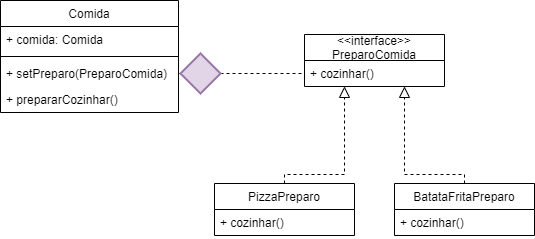

The diagram above was exported from draw.io. Its source (the exported page's mxGraphModel, read from the mxfile embedded in the PNG):
<mxGraphModel dx="865" dy="541" grid="1" gridSize="10" guides="1" tooltips="1" connect="1" arrows="1" fold="1" page="1" pageScale="1" pageWidth="827" pageHeight="1169" math="0" shadow="0">
  <root>
    <mxCell id="0" />
    <mxCell id="1" parent="0" />
    <mxCell id="saXmtTxe2ynewvDiHz8r-1" value="&lt;&lt;interface&gt;&gt;&#10;PreparoComida" style="swimlane;fontStyle=0;childLayout=stackLayout;horizontal=1;startSize=26;fillColor=none;horizontalStack=0;resizeParent=1;resizeParentMax=0;resizeLast=0;collapsible=1;marginBottom=0;" vertex="1" parent="1">
      <mxGeometry x="454" y="120" width="140" height="52" as="geometry" />
    </mxCell>
    <mxCell id="saXmtTxe2ynewvDiHz8r-3" value="+ cozinhar()    " style="text;strokeColor=none;fillColor=none;align=left;verticalAlign=top;spacingLeft=4;spacingRight=4;overflow=hidden;rotatable=0;points=[[0,0.5],[1,0.5]];portConstraint=eastwest;" vertex="1" parent="saXmtTxe2ynewvDiHz8r-1">
      <mxGeometry y="26" width="140" height="26" as="geometry" />
    </mxCell>
    <mxCell id="saXmtTxe2ynewvDiHz8r-38" style="edgeStyle=orthogonalEdgeStyle;rounded=0;orthogonalLoop=1;jettySize=auto;html=1;exitX=0.5;exitY=0;exitDx=0;exitDy=0;dashed=1;endArrow=none;endFill=0;" edge="1" parent="1" source="saXmtTxe2ynewvDiHz8r-7" target="saXmtTxe2ynewvDiHz8r-1">
      <mxGeometry relative="1" as="geometry">
        <Array as="points">
          <mxPoint x="434" y="260" />
          <mxPoint x="494" y="260" />
        </Array>
      </mxGeometry>
    </mxCell>
    <mxCell id="saXmtTxe2ynewvDiHz8r-7" value="PizzaPreparo" style="swimlane;fontStyle=0;childLayout=stackLayout;horizontal=1;startSize=26;fillColor=none;horizontalStack=0;resizeParent=1;resizeParentMax=0;resizeLast=0;collapsible=1;marginBottom=0;" vertex="1" parent="1">
      <mxGeometry x="364" y="269" width="140" height="52" as="geometry" />
    </mxCell>
    <mxCell id="saXmtTxe2ynewvDiHz8r-9" value="+ cozinhar()    " style="text;strokeColor=none;fillColor=none;align=left;verticalAlign=top;spacingLeft=4;spacingRight=4;overflow=hidden;rotatable=0;points=[[0,0.5],[1,0.5]];portConstraint=eastwest;" vertex="1" parent="saXmtTxe2ynewvDiHz8r-7">
      <mxGeometry y="26" width="140" height="26" as="geometry" />
    </mxCell>
    <mxCell id="saXmtTxe2ynewvDiHz8r-39" style="edgeStyle=orthogonalEdgeStyle;rounded=0;orthogonalLoop=1;jettySize=auto;html=1;exitX=0.5;exitY=0;exitDx=0;exitDy=0;dashed=1;endArrow=none;endFill=0;" edge="1" parent="1" source="saXmtTxe2ynewvDiHz8r-11" target="saXmtTxe2ynewvDiHz8r-1">
      <mxGeometry relative="1" as="geometry">
        <Array as="points">
          <mxPoint x="614" y="260" />
          <mxPoint x="554" y="260" />
        </Array>
      </mxGeometry>
    </mxCell>
    <mxCell id="saXmtTxe2ynewvDiHz8r-11" value="BatataFritaPreparo" style="swimlane;fontStyle=0;childLayout=stackLayout;horizontal=1;startSize=26;fillColor=none;horizontalStack=0;resizeParent=1;resizeParentMax=0;resizeLast=0;collapsible=1;marginBottom=0;" vertex="1" parent="1">
      <mxGeometry x="544" y="269" width="140" height="52" as="geometry" />
    </mxCell>
    <mxCell id="saXmtTxe2ynewvDiHz8r-13" value="+ cozinhar()    " style="text;strokeColor=none;fillColor=none;align=left;verticalAlign=top;spacingLeft=4;spacingRight=4;overflow=hidden;rotatable=0;points=[[0,0.5],[1,0.5]];portConstraint=eastwest;" vertex="1" parent="saXmtTxe2ynewvDiHz8r-11">
      <mxGeometry y="26" width="140" height="26" as="geometry" />
    </mxCell>
    <mxCell id="saXmtTxe2ynewvDiHz8r-37" value="" style="triangle;whiteSpace=wrap;html=1;rotation=-90;" vertex="1" parent="1">
      <mxGeometry x="489" y="173" width="10" height="10" as="geometry" />
    </mxCell>
    <mxCell id="saXmtTxe2ynewvDiHz8r-43" value="" style="triangle;whiteSpace=wrap;html=1;rotation=-90;" vertex="1" parent="1">
      <mxGeometry x="549" y="173" width="10" height="10" as="geometry" />
    </mxCell>
    <mxCell id="saXmtTxe2ynewvDiHz8r-45" value="Comida" style="swimlane;fontStyle=0;align=center;verticalAlign=top;childLayout=stackLayout;horizontal=1;startSize=26;horizontalStack=0;resizeParent=1;resizeParentMax=0;resizeLast=0;collapsible=1;marginBottom=0;" vertex="1" parent="1">
      <mxGeometry x="150" y="86" width="178" height="112" as="geometry" />
    </mxCell>
    <mxCell id="saXmtTxe2ynewvDiHz8r-46" value="+ comida: Comida" style="text;strokeColor=none;fillColor=none;align=left;verticalAlign=top;spacingLeft=4;spacingRight=4;overflow=hidden;rotatable=0;points=[[0,0.5],[1,0.5]];portConstraint=eastwest;fontStyle=0" vertex="1" parent="saXmtTxe2ynewvDiHz8r-45">
      <mxGeometry y="26" width="178" height="26" as="geometry" />
    </mxCell>
    <mxCell id="saXmtTxe2ynewvDiHz8r-47" value="" style="line;strokeWidth=1;fillColor=none;align=left;verticalAlign=middle;spacingTop=-1;spacingLeft=3;spacingRight=3;rotatable=0;labelPosition=right;points=[];portConstraint=eastwest;strokeColor=inherit;" vertex="1" parent="saXmtTxe2ynewvDiHz8r-45">
      <mxGeometry y="52" width="178" height="8" as="geometry" />
    </mxCell>
    <mxCell id="saXmtTxe2ynewvDiHz8r-49" value="+ setPreparo(PreparoComida)  &#10;   " style="text;strokeColor=none;fillColor=none;align=left;verticalAlign=top;spacingLeft=4;spacingRight=4;overflow=hidden;rotatable=0;points=[[0,0.5],[1,0.5]];portConstraint=eastwest;" vertex="1" parent="saXmtTxe2ynewvDiHz8r-45">
      <mxGeometry y="60" width="178" height="26" as="geometry" />
    </mxCell>
    <mxCell id="saXmtTxe2ynewvDiHz8r-48" value="+ prepararCozinhar()" style="text;strokeColor=none;fillColor=none;align=left;verticalAlign=top;spacingLeft=4;spacingRight=4;overflow=hidden;rotatable=0;points=[[0,0.5],[1,0.5]];portConstraint=eastwest;" vertex="1" parent="saXmtTxe2ynewvDiHz8r-45">
      <mxGeometry y="86" width="178" height="26" as="geometry" />
    </mxCell>
    <mxCell id="saXmtTxe2ynewvDiHz8r-50" style="edgeStyle=orthogonalEdgeStyle;rounded=0;orthogonalLoop=1;jettySize=auto;html=1;exitX=1;exitY=0.5;exitDx=0;exitDy=0;entryX=0;entryY=0.5;entryDx=0;entryDy=0;dashed=1;endArrow=none;endFill=0;" edge="1" parent="1" source="saXmtTxe2ynewvDiHz8r-49" target="saXmtTxe2ynewvDiHz8r-3">
      <mxGeometry relative="1" as="geometry" />
    </mxCell>
    <mxCell id="saXmtTxe2ynewvDiHz8r-32" value="" style="strokeWidth=2;html=1;shape=mxgraph.flowchart.decision;whiteSpace=wrap;fillColor=#e1d5e7;strokeColor=#9673a6;" vertex="1" parent="1">
      <mxGeometry x="330" y="139" width="40" height="40" as="geometry" />
    </mxCell>
  </root>
</mxGraphModel>